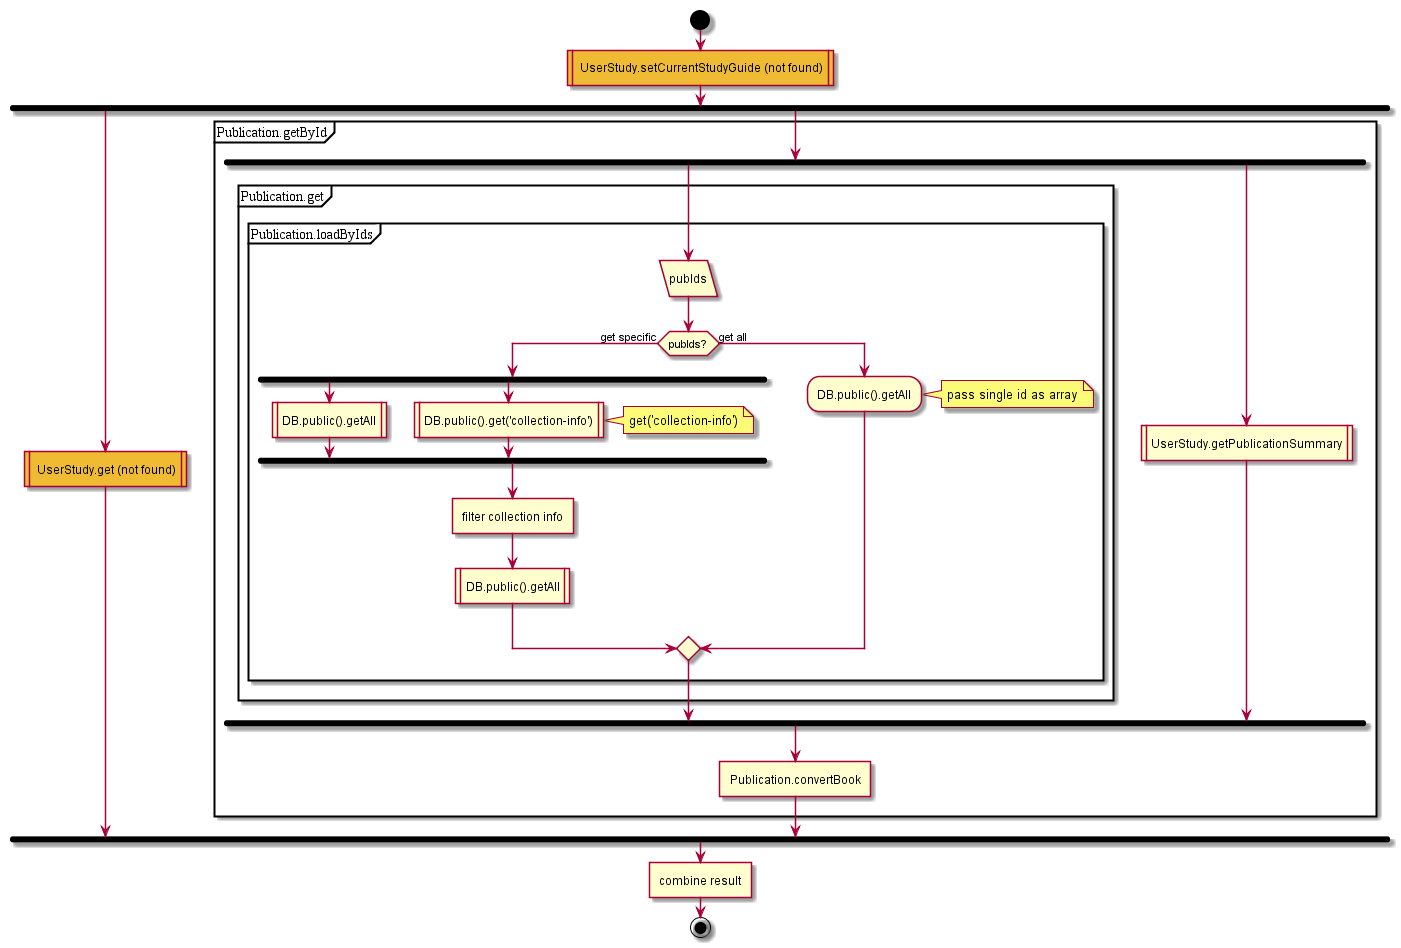

The diagram above was rendered by PlantUML. Its source (embedded in the PNG):
@startuml
start
#eebb33: UserStudy.setCurrentStudyGuide (not found)|

fork
#eebb33: UserStudy.get (not found)|

fork again
partition Publication.getById {
fork
partition Publication.get {
partition Publication.loadByIds {
:pubIds/
if(pubIds?) then (get specific)
fork
:DB.public().getAll|
fork again
:DB.public().get('collection-info')|
note right: get('collection-info')
endfork;
:filter collection info]
:DB.public().getAll|
else (get all)
:DB.public().getAll;
endif;
}
note right: pass single id as array
}
fork again
:UserStudy.getPublicationSummary|
endfork;
:Publication.convertBook]
}
end fork;
:combine result]
end;
@enduml